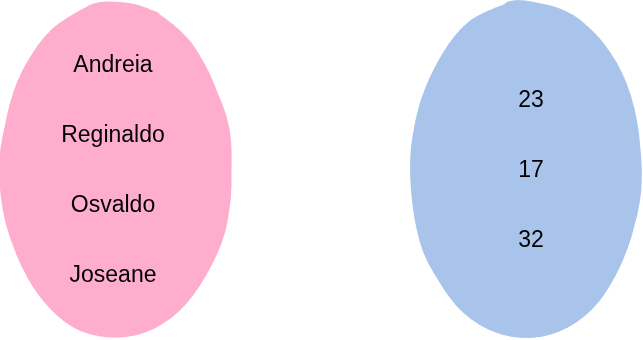

The diagram above was exported from draw.io. Its source (the exported page's mxGraphModel, read from the mxfile embedded in the PNG):
<mxGraphModel dx="1030" dy="712" grid="1" gridSize="10" guides="1" tooltips="1" connect="1" arrows="1" fold="1" page="1" pageScale="1" pageWidth="827" pageHeight="1169" background="light-dark(#FFFFFF,#FFFFFF)" math="0" shadow="0">
  <root>
    <mxCell id="0" />
    <mxCell id="1" parent="0" />
    <mxCell id="fI8T-hUp5vHYyirX1N0N-17" connectable="0" parent="1" style="group" value="" vertex="1">
      <mxGeometry height="340" width="640" x="94" y="245" as="geometry" />
    </mxCell>
    <mxCell id="fI8T-hUp5vHYyirX1N0N-1" parent="fI8T-hUp5vHYyirX1N0N-17" style="ellipse;whiteSpace=wrap;html=1;strokeWidth=2;fillWeight=2;hachureGap=8;fillColor=#a20025;fillStyle=solid;sketch=1;fontColor=#ffffff;strokeColor=none;" value="" vertex="1">
      <mxGeometry height="340" width="230" as="geometry" />
    </mxCell>
    <mxCell id="fI8T-hUp5vHYyirX1N0N-2" parent="fI8T-hUp5vHYyirX1N0N-17" style="ellipse;whiteSpace=wrap;html=1;strokeWidth=2;fillWeight=2;hachureGap=8;fillColor=light-dark(#D4E1F5,#A9C4EB);fillStyle=solid;sketch=1;strokeColor=none;" value="" vertex="1">
      <mxGeometry height="340" width="230" x="410" as="geometry" />
    </mxCell>
    <mxCell id="fI8T-hUp5vHYyirX1N0N-9" connectable="0" parent="fI8T-hUp5vHYyirX1N0N-17" style="group;strokeColor=none;" value="" vertex="1">
      <mxGeometry height="270" width="120" x="52" y="34" as="geometry" />
    </mxCell>
    <mxCell id="fI8T-hUp5vHYyirX1N0N-5" parent="fI8T-hUp5vHYyirX1N0N-9" style="whiteSpace=wrap;html=1;fillColor=none;fontSize=23;strokeColor=none;" value="&lt;span style=&quot;color: light-dark(rgb(0, 0, 0), rgb(0, 0, 0));&quot;&gt;Andreia&lt;/span&gt;" vertex="1">
      <mxGeometry height="60" width="120" as="geometry" />
    </mxCell>
    <mxCell id="fI8T-hUp5vHYyirX1N0N-6" parent="fI8T-hUp5vHYyirX1N0N-9" style="whiteSpace=wrap;html=1;fillColor=none;fontSize=23;strokeColor=none;" value="&lt;span style=&quot;color: light-dark(rgb(0, 0, 0), rgb(0, 0, 0));&quot;&gt;Reginaldo&lt;/span&gt;" vertex="1">
      <mxGeometry height="60" width="120" y="70" as="geometry" />
    </mxCell>
    <mxCell id="fI8T-hUp5vHYyirX1N0N-7" parent="fI8T-hUp5vHYyirX1N0N-9" style="whiteSpace=wrap;html=1;fillColor=none;fontSize=23;strokeColor=none;" value="&lt;span style=&quot;color: light-dark(rgb(0, 0, 0), rgb(0, 0, 0));&quot;&gt;Osvaldo&lt;/span&gt;" vertex="1">
      <mxGeometry height="60" width="120" y="140" as="geometry" />
    </mxCell>
    <mxCell id="fI8T-hUp5vHYyirX1N0N-8" parent="fI8T-hUp5vHYyirX1N0N-9" style="whiteSpace=wrap;html=1;fillColor=none;fontSize=23;strokeColor=none;" value="&lt;span style=&quot;color: light-dark(rgb(0, 0, 0), rgb(0, 0, 0));&quot;&gt;Joseane&lt;/span&gt;" vertex="1">
      <mxGeometry height="60" width="120" y="210" as="geometry" />
    </mxCell>
    <mxCell id="fI8T-hUp5vHYyirX1N0N-13" parent="fI8T-hUp5vHYyirX1N0N-17" style="whiteSpace=wrap;html=1;fillColor=none;fontSize=23;strokeColor=none;" value="&lt;span style=&quot;color: light-dark(rgb(0, 0, 0), rgb(0, 0, 0));&quot;&gt;23&lt;/span&gt;" vertex="1">
      <mxGeometry height="60" width="120" x="470" y="69" as="geometry" />
    </mxCell>
    <mxCell id="fI8T-hUp5vHYyirX1N0N-14" parent="fI8T-hUp5vHYyirX1N0N-17" style="whiteSpace=wrap;html=1;fillColor=none;fontSize=23;strokeColor=none;" value="&lt;span style=&quot;color: light-dark(rgb(0, 0, 0), rgb(0, 0, 0));&quot;&gt;17&lt;/span&gt;" vertex="1">
      <mxGeometry height="60" width="120" x="470" y="139" as="geometry" />
    </mxCell>
    <mxCell id="fI8T-hUp5vHYyirX1N0N-15" parent="fI8T-hUp5vHYyirX1N0N-17" style="whiteSpace=wrap;html=1;fillColor=none;fontSize=23;strokeColor=none;" value="&lt;span style=&quot;color: light-dark(rgb(0, 0, 0), rgb(0, 0, 0));&quot;&gt;32&lt;/span&gt;" vertex="1">
      <mxGeometry height="60" width="120" x="470" y="209" as="geometry" />
    </mxCell>
  </root>
</mxGraphModel>